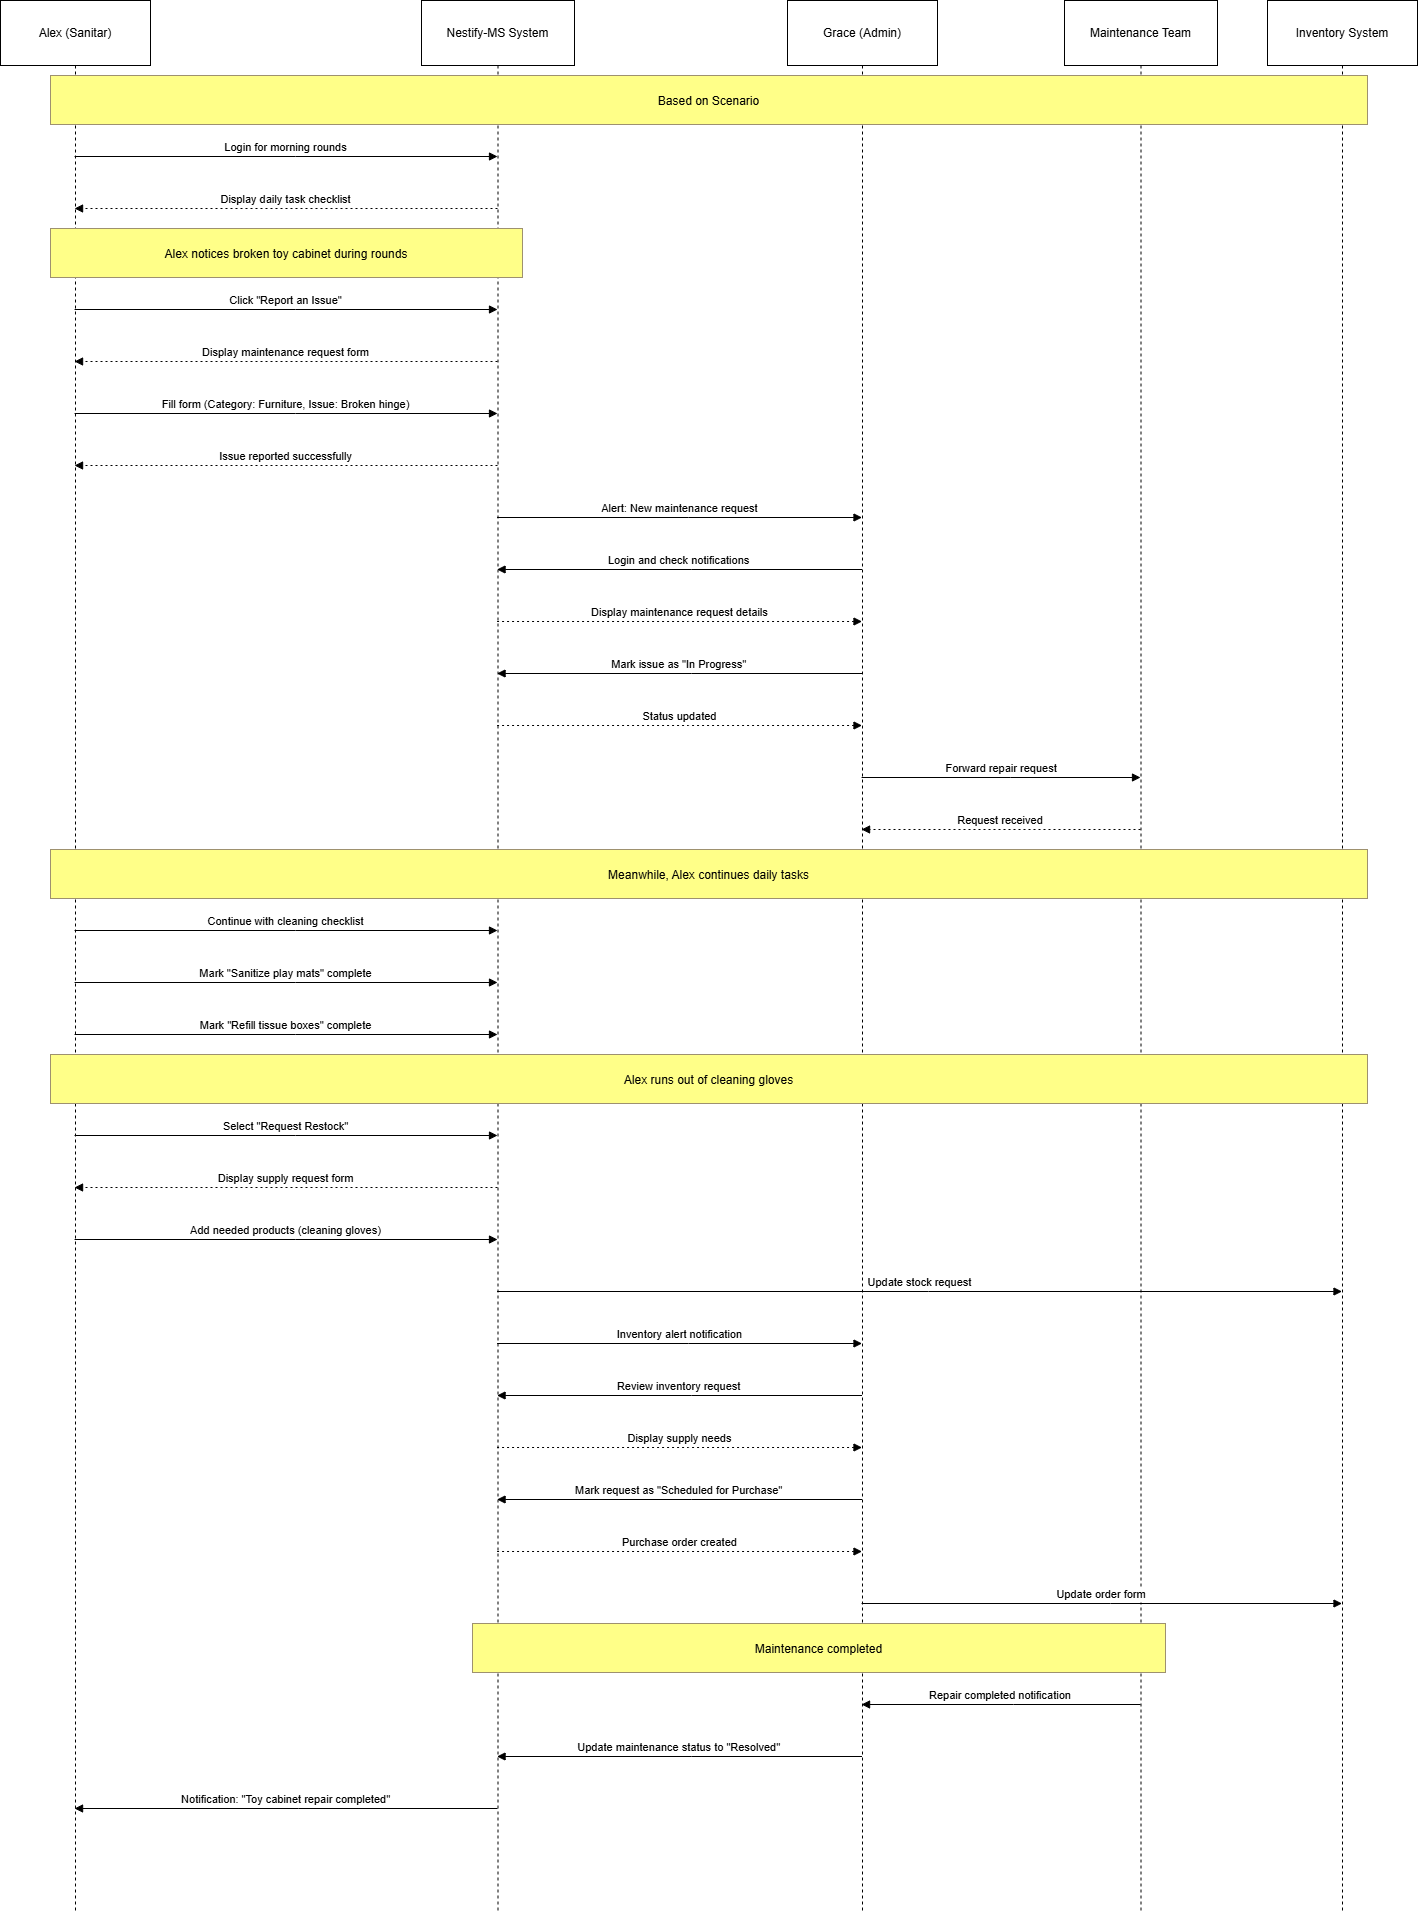

The diagram above was exported from draw.io. Its source (the exported page's mxGraphModel, read from the mxfile embedded in the PNG):
<mxGraphModel dx="1326" dy="750" grid="0" gridSize="10" guides="0" tooltips="1" connect="1" arrows="1" fold="1" page="1" pageScale="1" pageWidth="850" pageHeight="1100" math="0" shadow="0">
  <root>
    <mxCell id="0" />
    <mxCell id="1" parent="0" />
    <mxCell id="8rvC4XAhcnCJEWIK-td9-136" value="Alex (Sanitar)" style="shape=umlLifeline;perimeter=lifelinePerimeter;whiteSpace=wrap;container=1;dropTarget=0;collapsible=0;recursiveResize=0;outlineConnect=0;portConstraint=eastwest;newEdgeStyle={&quot;edgeStyle&quot;:&quot;elbowEdgeStyle&quot;,&quot;elbow&quot;:&quot;vertical&quot;,&quot;curved&quot;:0,&quot;rounded&quot;:0};size=65;" vertex="1" parent="1">
      <mxGeometry x="20" y="590" width="150" height="1913" as="geometry" />
    </mxCell>
    <mxCell id="8rvC4XAhcnCJEWIK-td9-137" value="Nestify-MS System" style="shape=umlLifeline;perimeter=lifelinePerimeter;whiteSpace=wrap;container=1;dropTarget=0;collapsible=0;recursiveResize=0;outlineConnect=0;portConstraint=eastwest;newEdgeStyle={&quot;edgeStyle&quot;:&quot;elbowEdgeStyle&quot;,&quot;elbow&quot;:&quot;vertical&quot;,&quot;curved&quot;:0,&quot;rounded&quot;:0};size=65;" vertex="1" parent="1">
      <mxGeometry x="441" y="590" width="153" height="1913" as="geometry" />
    </mxCell>
    <mxCell id="8rvC4XAhcnCJEWIK-td9-138" value="Grace (Admin)" style="shape=umlLifeline;perimeter=lifelinePerimeter;whiteSpace=wrap;container=1;dropTarget=0;collapsible=0;recursiveResize=0;outlineConnect=0;portConstraint=eastwest;newEdgeStyle={&quot;edgeStyle&quot;:&quot;elbowEdgeStyle&quot;,&quot;elbow&quot;:&quot;vertical&quot;,&quot;curved&quot;:0,&quot;rounded&quot;:0};size=65;" vertex="1" parent="1">
      <mxGeometry x="807" y="590" width="150" height="1913" as="geometry" />
    </mxCell>
    <mxCell id="8rvC4XAhcnCJEWIK-td9-139" value="Maintenance Team" style="shape=umlLifeline;perimeter=lifelinePerimeter;whiteSpace=wrap;container=1;dropTarget=0;collapsible=0;recursiveResize=0;outlineConnect=0;portConstraint=eastwest;newEdgeStyle={&quot;edgeStyle&quot;:&quot;elbowEdgeStyle&quot;,&quot;elbow&quot;:&quot;vertical&quot;,&quot;curved&quot;:0,&quot;rounded&quot;:0};size=65;" vertex="1" parent="1">
      <mxGeometry x="1084" y="590" width="153" height="1913" as="geometry" />
    </mxCell>
    <mxCell id="8rvC4XAhcnCJEWIK-td9-140" value="Inventory System" style="shape=umlLifeline;perimeter=lifelinePerimeter;whiteSpace=wrap;container=1;dropTarget=0;collapsible=0;recursiveResize=0;outlineConnect=0;portConstraint=eastwest;newEdgeStyle={&quot;edgeStyle&quot;:&quot;elbowEdgeStyle&quot;,&quot;elbow&quot;:&quot;vertical&quot;,&quot;curved&quot;:0,&quot;rounded&quot;:0};size=65;" vertex="1" parent="1">
      <mxGeometry x="1287" y="590" width="150" height="1913" as="geometry" />
    </mxCell>
    <mxCell id="8rvC4XAhcnCJEWIK-td9-141" value="Login for morning rounds" style="verticalAlign=bottom;edgeStyle=elbowEdgeStyle;elbow=vertical;curved=0;rounded=0;endArrow=block;" edge="1" parent="1" source="8rvC4XAhcnCJEWIK-td9-136" target="8rvC4XAhcnCJEWIK-td9-137">
      <mxGeometry relative="1" as="geometry">
        <Array as="points">
          <mxPoint x="315" y="746" />
        </Array>
      </mxGeometry>
    </mxCell>
    <mxCell id="8rvC4XAhcnCJEWIK-td9-142" value="Display daily task checklist" style="verticalAlign=bottom;edgeStyle=elbowEdgeStyle;elbow=vertical;curved=0;rounded=0;dashed=1;dashPattern=2 3;endArrow=block;" edge="1" parent="1" source="8rvC4XAhcnCJEWIK-td9-137" target="8rvC4XAhcnCJEWIK-td9-136">
      <mxGeometry relative="1" as="geometry">
        <Array as="points">
          <mxPoint x="318" y="798" />
        </Array>
      </mxGeometry>
    </mxCell>
    <mxCell id="8rvC4XAhcnCJEWIK-td9-143" value="Click &quot;Report an Issue&quot;" style="verticalAlign=bottom;edgeStyle=elbowEdgeStyle;elbow=vertical;curved=0;rounded=0;endArrow=block;" edge="1" parent="1" source="8rvC4XAhcnCJEWIK-td9-136" target="8rvC4XAhcnCJEWIK-td9-137">
      <mxGeometry relative="1" as="geometry">
        <Array as="points">
          <mxPoint x="315" y="899" />
        </Array>
      </mxGeometry>
    </mxCell>
    <mxCell id="8rvC4XAhcnCJEWIK-td9-144" value="Display maintenance request form" style="verticalAlign=bottom;edgeStyle=elbowEdgeStyle;elbow=vertical;curved=0;rounded=0;dashed=1;dashPattern=2 3;endArrow=block;" edge="1" parent="1" source="8rvC4XAhcnCJEWIK-td9-137" target="8rvC4XAhcnCJEWIK-td9-136">
      <mxGeometry relative="1" as="geometry">
        <Array as="points">
          <mxPoint x="318" y="951" />
        </Array>
      </mxGeometry>
    </mxCell>
    <mxCell id="8rvC4XAhcnCJEWIK-td9-145" value="Fill form (Category: Furniture, Issue: Broken hinge)" style="verticalAlign=bottom;edgeStyle=elbowEdgeStyle;elbow=vertical;curved=0;rounded=0;endArrow=block;" edge="1" parent="1" source="8rvC4XAhcnCJEWIK-td9-136" target="8rvC4XAhcnCJEWIK-td9-137">
      <mxGeometry relative="1" as="geometry">
        <Array as="points">
          <mxPoint x="315" y="1003" />
        </Array>
      </mxGeometry>
    </mxCell>
    <mxCell id="8rvC4XAhcnCJEWIK-td9-146" value="Issue reported successfully" style="verticalAlign=bottom;edgeStyle=elbowEdgeStyle;elbow=vertical;curved=0;rounded=0;dashed=1;dashPattern=2 3;endArrow=block;" edge="1" parent="1" source="8rvC4XAhcnCJEWIK-td9-137" target="8rvC4XAhcnCJEWIK-td9-136">
      <mxGeometry relative="1" as="geometry">
        <Array as="points">
          <mxPoint x="318" y="1055" />
        </Array>
      </mxGeometry>
    </mxCell>
    <mxCell id="8rvC4XAhcnCJEWIK-td9-147" value="Alert: New maintenance request" style="verticalAlign=bottom;edgeStyle=elbowEdgeStyle;elbow=vertical;curved=0;rounded=0;endArrow=block;" edge="1" parent="1" source="8rvC4XAhcnCJEWIK-td9-137" target="8rvC4XAhcnCJEWIK-td9-138">
      <mxGeometry relative="1" as="geometry">
        <Array as="points">
          <mxPoint x="708" y="1107" />
        </Array>
      </mxGeometry>
    </mxCell>
    <mxCell id="8rvC4XAhcnCJEWIK-td9-148" value="Login and check notifications" style="verticalAlign=bottom;edgeStyle=elbowEdgeStyle;elbow=vertical;curved=0;rounded=0;endArrow=block;" edge="1" parent="1" source="8rvC4XAhcnCJEWIK-td9-138" target="8rvC4XAhcnCJEWIK-td9-137">
      <mxGeometry relative="1" as="geometry">
        <Array as="points">
          <mxPoint x="711" y="1159" />
        </Array>
      </mxGeometry>
    </mxCell>
    <mxCell id="8rvC4XAhcnCJEWIK-td9-149" value="Display maintenance request details" style="verticalAlign=bottom;edgeStyle=elbowEdgeStyle;elbow=vertical;curved=0;rounded=0;dashed=1;dashPattern=2 3;endArrow=block;" edge="1" parent="1" source="8rvC4XAhcnCJEWIK-td9-137" target="8rvC4XAhcnCJEWIK-td9-138">
      <mxGeometry relative="1" as="geometry">
        <Array as="points">
          <mxPoint x="708" y="1211" />
        </Array>
      </mxGeometry>
    </mxCell>
    <mxCell id="8rvC4XAhcnCJEWIK-td9-150" value="Mark issue as &quot;In Progress&quot;" style="verticalAlign=bottom;edgeStyle=elbowEdgeStyle;elbow=vertical;curved=0;rounded=0;endArrow=block;" edge="1" parent="1" source="8rvC4XAhcnCJEWIK-td9-138" target="8rvC4XAhcnCJEWIK-td9-137">
      <mxGeometry relative="1" as="geometry">
        <Array as="points">
          <mxPoint x="711" y="1263" />
        </Array>
      </mxGeometry>
    </mxCell>
    <mxCell id="8rvC4XAhcnCJEWIK-td9-151" value="Status updated" style="verticalAlign=bottom;edgeStyle=elbowEdgeStyle;elbow=vertical;curved=0;rounded=0;dashed=1;dashPattern=2 3;endArrow=block;" edge="1" parent="1" source="8rvC4XAhcnCJEWIK-td9-137" target="8rvC4XAhcnCJEWIK-td9-138">
      <mxGeometry relative="1" as="geometry">
        <Array as="points">
          <mxPoint x="708" y="1315" />
        </Array>
      </mxGeometry>
    </mxCell>
    <mxCell id="8rvC4XAhcnCJEWIK-td9-152" value="Forward repair request" style="verticalAlign=bottom;edgeStyle=elbowEdgeStyle;elbow=vertical;curved=0;rounded=0;endArrow=block;" edge="1" parent="1" source="8rvC4XAhcnCJEWIK-td9-138" target="8rvC4XAhcnCJEWIK-td9-139">
      <mxGeometry relative="1" as="geometry">
        <Array as="points">
          <mxPoint x="1030" y="1367" />
        </Array>
      </mxGeometry>
    </mxCell>
    <mxCell id="8rvC4XAhcnCJEWIK-td9-153" value="Request received" style="verticalAlign=bottom;edgeStyle=elbowEdgeStyle;elbow=vertical;curved=0;rounded=0;dashed=1;dashPattern=2 3;endArrow=block;" edge="1" parent="1" source="8rvC4XAhcnCJEWIK-td9-139" target="8rvC4XAhcnCJEWIK-td9-138">
      <mxGeometry relative="1" as="geometry">
        <Array as="points">
          <mxPoint x="1033" y="1419" />
        </Array>
      </mxGeometry>
    </mxCell>
    <mxCell id="8rvC4XAhcnCJEWIK-td9-154" value="Continue with cleaning checklist" style="verticalAlign=bottom;edgeStyle=elbowEdgeStyle;elbow=vertical;curved=0;rounded=0;endArrow=block;" edge="1" parent="1" source="8rvC4XAhcnCJEWIK-td9-136" target="8rvC4XAhcnCJEWIK-td9-137">
      <mxGeometry relative="1" as="geometry">
        <Array as="points">
          <mxPoint x="315" y="1520" />
        </Array>
      </mxGeometry>
    </mxCell>
    <mxCell id="8rvC4XAhcnCJEWIK-td9-155" value="Mark &quot;Sanitize play mats&quot; complete" style="verticalAlign=bottom;edgeStyle=elbowEdgeStyle;elbow=vertical;curved=0;rounded=0;endArrow=block;" edge="1" parent="1" source="8rvC4XAhcnCJEWIK-td9-136" target="8rvC4XAhcnCJEWIK-td9-137">
      <mxGeometry relative="1" as="geometry">
        <Array as="points">
          <mxPoint x="315" y="1572" />
        </Array>
      </mxGeometry>
    </mxCell>
    <mxCell id="8rvC4XAhcnCJEWIK-td9-156" value="Mark &quot;Refill tissue boxes&quot; complete" style="verticalAlign=bottom;edgeStyle=elbowEdgeStyle;elbow=vertical;curved=0;rounded=0;endArrow=block;" edge="1" parent="1" source="8rvC4XAhcnCJEWIK-td9-136" target="8rvC4XAhcnCJEWIK-td9-137">
      <mxGeometry relative="1" as="geometry">
        <Array as="points">
          <mxPoint x="315" y="1624" />
        </Array>
      </mxGeometry>
    </mxCell>
    <mxCell id="8rvC4XAhcnCJEWIK-td9-157" value="Select &quot;Request Restock&quot;" style="verticalAlign=bottom;edgeStyle=elbowEdgeStyle;elbow=vertical;curved=0;rounded=0;endArrow=block;" edge="1" parent="1" source="8rvC4XAhcnCJEWIK-td9-136" target="8rvC4XAhcnCJEWIK-td9-137">
      <mxGeometry relative="1" as="geometry">
        <Array as="points">
          <mxPoint x="315" y="1725" />
        </Array>
      </mxGeometry>
    </mxCell>
    <mxCell id="8rvC4XAhcnCJEWIK-td9-158" value="Display supply request form" style="verticalAlign=bottom;edgeStyle=elbowEdgeStyle;elbow=vertical;curved=0;rounded=0;dashed=1;dashPattern=2 3;endArrow=block;" edge="1" parent="1" source="8rvC4XAhcnCJEWIK-td9-137" target="8rvC4XAhcnCJEWIK-td9-136">
      <mxGeometry relative="1" as="geometry">
        <Array as="points">
          <mxPoint x="318" y="1777" />
        </Array>
      </mxGeometry>
    </mxCell>
    <mxCell id="8rvC4XAhcnCJEWIK-td9-159" value="Add needed products (cleaning gloves)" style="verticalAlign=bottom;edgeStyle=elbowEdgeStyle;elbow=vertical;curved=0;rounded=0;endArrow=block;" edge="1" parent="1" source="8rvC4XAhcnCJEWIK-td9-136" target="8rvC4XAhcnCJEWIK-td9-137">
      <mxGeometry relative="1" as="geometry">
        <Array as="points">
          <mxPoint x="315" y="1829" />
        </Array>
      </mxGeometry>
    </mxCell>
    <mxCell id="8rvC4XAhcnCJEWIK-td9-160" value="Update stock request" style="verticalAlign=bottom;edgeStyle=elbowEdgeStyle;elbow=vertical;curved=0;rounded=0;endArrow=block;" edge="1" parent="1" source="8rvC4XAhcnCJEWIK-td9-137" target="8rvC4XAhcnCJEWIK-td9-140">
      <mxGeometry relative="1" as="geometry">
        <Array as="points">
          <mxPoint x="948" y="1881" />
        </Array>
      </mxGeometry>
    </mxCell>
    <mxCell id="8rvC4XAhcnCJEWIK-td9-161" value="Inventory alert notification" style="verticalAlign=bottom;edgeStyle=elbowEdgeStyle;elbow=vertical;curved=0;rounded=0;endArrow=block;" edge="1" parent="1" source="8rvC4XAhcnCJEWIK-td9-137" target="8rvC4XAhcnCJEWIK-td9-138">
      <mxGeometry relative="1" as="geometry">
        <Array as="points">
          <mxPoint x="708" y="1933" />
        </Array>
      </mxGeometry>
    </mxCell>
    <mxCell id="8rvC4XAhcnCJEWIK-td9-162" value="Review inventory request" style="verticalAlign=bottom;edgeStyle=elbowEdgeStyle;elbow=vertical;curved=0;rounded=0;endArrow=block;" edge="1" parent="1" source="8rvC4XAhcnCJEWIK-td9-138" target="8rvC4XAhcnCJEWIK-td9-137">
      <mxGeometry relative="1" as="geometry">
        <Array as="points">
          <mxPoint x="711" y="1985" />
        </Array>
      </mxGeometry>
    </mxCell>
    <mxCell id="8rvC4XAhcnCJEWIK-td9-163" value="Display supply needs" style="verticalAlign=bottom;edgeStyle=elbowEdgeStyle;elbow=vertical;curved=0;rounded=0;dashed=1;dashPattern=2 3;endArrow=block;" edge="1" parent="1" source="8rvC4XAhcnCJEWIK-td9-137" target="8rvC4XAhcnCJEWIK-td9-138">
      <mxGeometry relative="1" as="geometry">
        <Array as="points">
          <mxPoint x="708" y="2037" />
        </Array>
      </mxGeometry>
    </mxCell>
    <mxCell id="8rvC4XAhcnCJEWIK-td9-164" value="Mark request as &quot;Scheduled for Purchase&quot;" style="verticalAlign=bottom;edgeStyle=elbowEdgeStyle;elbow=vertical;curved=0;rounded=0;endArrow=block;" edge="1" parent="1" source="8rvC4XAhcnCJEWIK-td9-138" target="8rvC4XAhcnCJEWIK-td9-137">
      <mxGeometry relative="1" as="geometry">
        <Array as="points">
          <mxPoint x="711" y="2089" />
        </Array>
      </mxGeometry>
    </mxCell>
    <mxCell id="8rvC4XAhcnCJEWIK-td9-165" value="Purchase order created" style="verticalAlign=bottom;edgeStyle=elbowEdgeStyle;elbow=vertical;curved=0;rounded=0;dashed=1;dashPattern=2 3;endArrow=block;" edge="1" parent="1" source="8rvC4XAhcnCJEWIK-td9-137" target="8rvC4XAhcnCJEWIK-td9-138">
      <mxGeometry relative="1" as="geometry">
        <Array as="points">
          <mxPoint x="708" y="2141" />
        </Array>
      </mxGeometry>
    </mxCell>
    <mxCell id="8rvC4XAhcnCJEWIK-td9-166" value="Update order form" style="verticalAlign=bottom;edgeStyle=elbowEdgeStyle;elbow=vertical;curved=0;rounded=0;endArrow=block;" edge="1" parent="1" source="8rvC4XAhcnCJEWIK-td9-138" target="8rvC4XAhcnCJEWIK-td9-140">
      <mxGeometry relative="1" as="geometry">
        <Array as="points">
          <mxPoint x="1130" y="2193" />
        </Array>
      </mxGeometry>
    </mxCell>
    <mxCell id="8rvC4XAhcnCJEWIK-td9-167" value="Repair completed notification" style="verticalAlign=bottom;edgeStyle=elbowEdgeStyle;elbow=vertical;curved=0;rounded=0;endArrow=block;" edge="1" parent="1" source="8rvC4XAhcnCJEWIK-td9-139" target="8rvC4XAhcnCJEWIK-td9-138">
      <mxGeometry relative="1" as="geometry">
        <Array as="points">
          <mxPoint x="1033" y="2294" />
        </Array>
      </mxGeometry>
    </mxCell>
    <mxCell id="8rvC4XAhcnCJEWIK-td9-168" value="Update maintenance status to &quot;Resolved&quot;" style="verticalAlign=bottom;edgeStyle=elbowEdgeStyle;elbow=vertical;curved=0;rounded=0;endArrow=block;" edge="1" parent="1" source="8rvC4XAhcnCJEWIK-td9-138" target="8rvC4XAhcnCJEWIK-td9-137">
      <mxGeometry relative="1" as="geometry">
        <Array as="points">
          <mxPoint x="711" y="2346" />
        </Array>
      </mxGeometry>
    </mxCell>
    <mxCell id="8rvC4XAhcnCJEWIK-td9-169" value="Notification: &quot;Toy cabinet repair completed&quot;" style="verticalAlign=bottom;edgeStyle=elbowEdgeStyle;elbow=vertical;curved=0;rounded=0;endArrow=block;" edge="1" parent="1" source="8rvC4XAhcnCJEWIK-td9-137" target="8rvC4XAhcnCJEWIK-td9-136">
      <mxGeometry relative="1" as="geometry">
        <Array as="points">
          <mxPoint x="318" y="2398" />
        </Array>
      </mxGeometry>
    </mxCell>
    <mxCell id="8rvC4XAhcnCJEWIK-td9-170" value="Based on Scenario" style="fillColor=#ffff88;strokeColor=#9E916F;" vertex="1" parent="1">
      <mxGeometry x="70" y="665" width="1317" height="49" as="geometry" />
    </mxCell>
    <mxCell id="8rvC4XAhcnCJEWIK-td9-171" value="Alex notices broken toy cabinet during rounds" style="fillColor=#ffff88;strokeColor=#9E916F;" vertex="1" parent="1">
      <mxGeometry x="70" y="818" width="472" height="49" as="geometry" />
    </mxCell>
    <mxCell id="8rvC4XAhcnCJEWIK-td9-172" value="Meanwhile, Alex continues daily tasks" style="fillColor=#ffff88;strokeColor=#9E916F;" vertex="1" parent="1">
      <mxGeometry x="70" y="1439" width="1317" height="49" as="geometry" />
    </mxCell>
    <mxCell id="8rvC4XAhcnCJEWIK-td9-173" value="Alex runs out of cleaning gloves" style="fillColor=#ffff88;strokeColor=#9E916F;" vertex="1" parent="1">
      <mxGeometry x="70" y="1644" width="1317" height="49" as="geometry" />
    </mxCell>
    <mxCell id="8rvC4XAhcnCJEWIK-td9-174" value="Maintenance completed" style="fillColor=#ffff88;strokeColor=#9E916F;" vertex="1" parent="1">
      <mxGeometry x="492" y="2213" width="693" height="49" as="geometry" />
    </mxCell>
  </root>
</mxGraphModel>